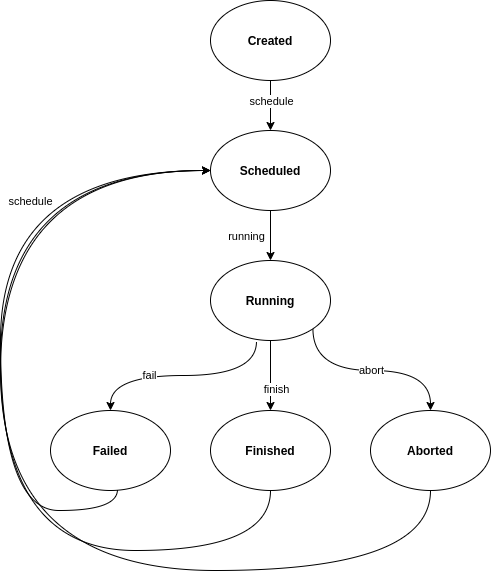

The diagram above was exported from draw.io. Its source (the exported page's mxGraphModel, read from the mxfile embedded in the PNG):
<mxGraphModel dx="2720" dy="2428" grid="1" gridSize="10" guides="1" tooltips="1" connect="1" arrows="1" fold="1" page="1" pageScale="1" pageWidth="850" pageHeight="1100" math="0" shadow="0">
  <root>
    <mxCell id="0" />
    <mxCell id="1" parent="0" />
    <mxCell id="2" value="" style="group" vertex="1" connectable="0" parent="1">
      <mxGeometry x="990" y="130" width="490" height="570" as="geometry" />
    </mxCell>
    <mxCell id="3" value="&lt;b&gt;Created&lt;/b&gt;" style="ellipse;whiteSpace=wrap;html=1;" vertex="1" parent="2">
      <mxGeometry x="210" width="120" height="80" as="geometry" />
    </mxCell>
    <mxCell id="4" value="&lt;b&gt;Scheduled&lt;/b&gt;" style="ellipse;whiteSpace=wrap;html=1;" vertex="1" parent="2">
      <mxGeometry x="210" y="130" width="120" height="80" as="geometry" />
    </mxCell>
    <mxCell id="5" style="edgeStyle=orthogonalEdgeStyle;curved=1;rounded=0;orthogonalLoop=1;jettySize=auto;html=1;entryX=0.5;entryY=0;entryDx=0;entryDy=0;" edge="1" parent="2" source="3" target="4">
      <mxGeometry relative="1" as="geometry" />
    </mxCell>
    <mxCell id="6" value="schedule" style="edgeLabel;html=1;align=center;verticalAlign=middle;resizable=0;points=[];" vertex="1" connectable="0" parent="5">
      <mxGeometry x="0.6156" y="-3" relative="1" as="geometry">
        <mxPoint x="3" y="-20" as="offset" />
      </mxGeometry>
    </mxCell>
    <mxCell id="7" value="&lt;b&gt;Finished&lt;br&gt;&lt;/b&gt;" style="ellipse;whiteSpace=wrap;html=1;" vertex="1" parent="2">
      <mxGeometry x="210" y="410" width="120" height="80" as="geometry" />
    </mxCell>
    <mxCell id="8" value="&lt;b&gt;Failed&lt;/b&gt;" style="ellipse;whiteSpace=wrap;html=1;" vertex="1" parent="2">
      <mxGeometry x="50" y="410" width="120" height="80" as="geometry" />
    </mxCell>
    <mxCell id="9" value="&lt;b&gt;Aborted&lt;/b&gt;" style="ellipse;whiteSpace=wrap;html=1;" vertex="1" parent="2">
      <mxGeometry x="370" y="410" width="120" height="80" as="geometry" />
    </mxCell>
    <mxCell id="10" style="edgeStyle=orthogonalEdgeStyle;curved=1;rounded=0;orthogonalLoop=1;jettySize=auto;html=1;exitX=0.558;exitY=0.988;exitDx=0;exitDy=0;entryX=0;entryY=0.5;entryDx=0;entryDy=0;exitPerimeter=0;" edge="1" parent="2" source="8" target="4">
      <mxGeometry relative="1" as="geometry">
        <mxPoint x="50" y="230" as="sourcePoint" />
        <mxPoint x="207.57359312880726" y="181.7157287525381" as="targetPoint" />
        <Array as="points">
          <mxPoint x="117" y="510" />
          <mxPoint y="510" />
          <mxPoint y="170" />
        </Array>
      </mxGeometry>
    </mxCell>
    <mxCell id="11" value="schedule" style="edgeLabel;html=1;align=center;verticalAlign=middle;resizable=0;points=[];" vertex="1" connectable="0" parent="10">
      <mxGeometry x="0.6156" y="-3" relative="1" as="geometry">
        <mxPoint x="-48.04" y="27" as="offset" />
      </mxGeometry>
    </mxCell>
    <mxCell id="12" style="edgeStyle=orthogonalEdgeStyle;curved=1;rounded=0;orthogonalLoop=1;jettySize=auto;html=1;exitX=0.5;exitY=1;exitDx=0;exitDy=0;entryX=0;entryY=0.5;entryDx=0;entryDy=0;" edge="1" parent="2" source="7" target="4">
      <mxGeometry relative="1" as="geometry">
        <mxPoint x="170" y="380" as="sourcePoint" />
        <mxPoint x="250" y="250" as="targetPoint" />
        <Array as="points">
          <mxPoint x="270" y="550" />
          <mxPoint y="550" />
          <mxPoint y="170" />
        </Array>
      </mxGeometry>
    </mxCell>
    <mxCell id="13" value="&lt;b&gt;Running&lt;/b&gt;" style="ellipse;whiteSpace=wrap;html=1;" vertex="1" parent="2">
      <mxGeometry x="210" y="260" width="120" height="80" as="geometry" />
    </mxCell>
    <mxCell id="14" style="edgeStyle=orthogonalEdgeStyle;curved=1;rounded=0;orthogonalLoop=1;jettySize=auto;html=1;" edge="1" parent="2" source="4" target="13">
      <mxGeometry relative="1" as="geometry" />
    </mxCell>
    <mxCell id="15" value="running" style="edgeLabel;html=1;align=center;verticalAlign=middle;resizable=0;points=[];" vertex="1" connectable="0" parent="14">
      <mxGeometry x="-0.0444" y="-25" relative="1" as="geometry">
        <mxPoint as="offset" />
      </mxGeometry>
    </mxCell>
    <mxCell id="16" style="edgeStyle=orthogonalEdgeStyle;curved=1;rounded=0;orthogonalLoop=1;jettySize=auto;html=1;exitX=0.5;exitY=1;exitDx=0;exitDy=0;" edge="1" parent="2" source="13" target="7">
      <mxGeometry relative="1" as="geometry" />
    </mxCell>
    <mxCell id="17" value="finish" style="edgeLabel;html=1;align=center;verticalAlign=middle;resizable=0;points=[];" vertex="1" connectable="0" parent="16">
      <mxGeometry x="0.34" y="5" relative="1" as="geometry">
        <mxPoint as="offset" />
      </mxGeometry>
    </mxCell>
    <mxCell id="18" style="edgeStyle=orthogonalEdgeStyle;curved=1;rounded=0;orthogonalLoop=1;jettySize=auto;html=1;exitX=0.5;exitY=1;exitDx=0;exitDy=0;entryX=0;entryY=0.5;entryDx=0;entryDy=0;" edge="1" parent="2" source="9" target="4">
      <mxGeometry relative="1" as="geometry">
        <mxPoint x="430" y="490" as="sourcePoint" />
        <mxPoint x="270" y="250" as="targetPoint" />
        <Array as="points">
          <mxPoint x="430" y="570" />
          <mxPoint y="570" />
          <mxPoint y="170" />
        </Array>
      </mxGeometry>
    </mxCell>
    <mxCell id="19" style="edgeStyle=orthogonalEdgeStyle;curved=1;rounded=0;orthogonalLoop=1;jettySize=auto;html=1;exitX=0.383;exitY=1.013;exitDx=0;exitDy=0;exitPerimeter=0;" edge="1" parent="2" source="13" target="8">
      <mxGeometry relative="1" as="geometry" />
    </mxCell>
    <mxCell id="20" value="fail" style="edgeLabel;html=1;align=center;verticalAlign=middle;resizable=0;points=[];" vertex="1" connectable="0" parent="19">
      <mxGeometry x="0.3282" y="-1" relative="1" as="geometry">
        <mxPoint as="offset" />
      </mxGeometry>
    </mxCell>
    <mxCell id="21" value="abort" style="edgeStyle=orthogonalEdgeStyle;curved=1;rounded=0;orthogonalLoop=1;jettySize=auto;html=1;exitX=1;exitY=1;exitDx=0;exitDy=0;entryX=0.5;entryY=0;entryDx=0;entryDy=0;" edge="1" parent="2" source="13" target="9">
      <mxGeometry relative="1" as="geometry">
        <Array as="points">
          <mxPoint x="312" y="370" />
          <mxPoint x="430" y="370" />
        </Array>
      </mxGeometry>
    </mxCell>
  </root>
</mxGraphModel>